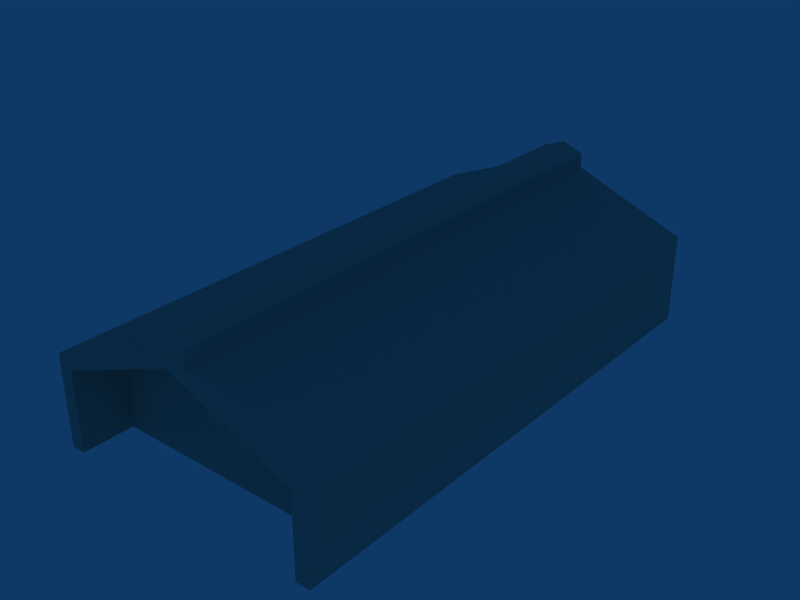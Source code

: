 # Source: WarehouseTypeE.blend  (saved by Blender 2.49.2; exported with 4.5.12 LTS)
import bpy
from mathutils import Matrix  # noqa: F401  (used for matrix-valued properties, if any)

bpy.ops.wm.read_factory_settings(use_empty=True)
scene = bpy.context.scene
scene.name = 'Scene'

# ---- collections
col_collection_1 = bpy.data.collections.new('Collection 1'); scene.collection.children.link(col_collection_1)

# ---- materials (node trees are filled in below, after node groups)
mat_0_001 = bpy.data.materials.new('0.001')
mat_0_001.alpha_threshold = 0.0
mat_0_001.diffuse_color = (0.6431, 0.702, 0.6471, 1.0)
mat_0_001.roughness = 0.5
mat_0_001.line_color = (0.0, 0.0, 0.0, 1.0)

# ---- material node trees

# ---- world
world_world = bpy.data.worlds.new('World'); scene.world = world_world
world_world.color = (0.05656, 0.2208, 0.4)
world_world.use_sun_shadow = False
world_world.sun_shadow_jitter_overblur = 0.0
world_world.cycles.sampling_method = 'MANUAL'
world_world.cycles.sample_map_resolution = 256

# ---- meshes
me_cube = bpy.data.meshes.new('""Cube""')
me_cube.from_pydata([(1.312, 1.604, -15.14), (-1.312, 1.604, -15.14), (1.312, 1.604, -6.419), (-1.312, 1.604, -6.419), (-1.122e-06, 1.604, -1.568), (-2.114e-06, -1.604, -1.568), (-1.312, -1.604, -6.419), (1.312, -1.604, -6.419), (-1.312, -1.604, -15.14), (1.312, -1.604, -15.14), (1.179, 1.604, -7.508), (1.179, 1.604, -15.14), (-1.179, 1.604, -7.508), (-1.179, 1.604, -15.14), (-1.122e-06, 1.604, -2.805), (-2.114e-06, -1.604, -2.805), (1.179, -1.604, -7.508), (-1.179, -1.604, -7.508), (-1.179, -1.604, -15.14), (1.179, -1.604, -15.14), (1.179, 1.291, -7.508), (1.179, 1.291, -15.14), (-1.179, 1.291, -7.508), (-1.179, 1.291, -15.14), (-1.219e-06, 1.291, -2.805), (-2.017e-06, -1.291, -2.805), (1.179, -1.291, -7.508), (-1.179, -1.291, -7.508), (-1.179, -1.291, -15.14), (1.179, -1.291, -15.14), (-0.2106, -1.604, -1.986), (-0.2106, 1.604, -1.986), (0.2105, 1.604, -1.986), (0.2105, -1.604, -1.986), (0.2105, 1.604, -0.5945), (0.2105, -1.604, -0.5945), (-0.2106, -1.604, -0.5945), (-0.2106, 1.604, -0.5945), (-2.013e-06, -1.604, 0.2048), (-1.215e-06, 1.604, 0.2048)], [], [(1, 13, 23), (8, 28, 18), (9, 19, 29), (0, 21, 11), (22, 24, 23), (20, 21, 24), (24, 21, 23), (25, 29, 26), (25, 27, 28), (25, 28, 29), (3, 12, 13), (3, 13, 1), (12, 22, 23), (12, 23, 13), (14, 24, 22), (14, 22, 12), (0, 11, 10), (0, 10, 2), (21, 0, 9), (21, 9, 29), (23, 28, 8), (23, 8, 1), (11, 21, 20), (11, 20, 10), (10, 20, 24), (10, 24, 14), (17, 27, 25), (17, 25, 15), (15, 25, 26), (15, 26, 16), (7, 16, 19), (7, 19, 9), (8, 18, 17), (8, 17, 6), (18, 28, 27), (18, 27, 17), (16, 26, 29), (16, 29, 19), (9, 0, 2), (9, 2, 7), (6, 3, 1), (6, 1, 8), (23, 21, 29), (23, 29, 28), (6, 30, 31), (6, 31, 3), (2, 32, 33), (2, 33, 7), (31, 14, 12), (3, 31, 12), (31, 4, 14), (30, 17, 15), (5, 30, 15), (30, 6, 17), (33, 15, 16), (7, 33, 16), (33, 5, 15), (32, 10, 14), (4, 32, 14), (32, 2, 10), (33, 32, 34), (33, 34, 35), (31, 30, 36), (31, 36, 37), (5, 33, 35), (5, 35, 38), (32, 4, 39), (32, 39, 34), (4, 31, 37), (4, 37, 39), (30, 5, 38), (30, 38, 36), (34, 39, 38), (34, 38, 35), (36, 38, 39), (36, 39, 37)])
_uv = me_cube.uv_layers.new(name='UVTex')
_uv.uv.foreach_set('vector', [0.3141, 0.1886, 0.3215, 0.1886, 0.3215, 0.1758, 0.3141, 0.0573, 0.3215, 0.0701, 0.3215, 0.0573, 0.4599, 0.0573, 0.4525, 0.0573, 0.4525, 0.0701, 0.4599, 0.1886, 0.4525, 0.1758, 0.4525, 0.1886, 0.2345, 0.1044, 0.1269, 0.1422, 0.2345, 0.043, 0.0192, 0.1044, 0.0192, 0.043, 0.1269, 0.1422, 0.1269, 0.1422, 0.0192, 0.043, 0.2345, 0.043, 0.5995, 0.1466, 0.7104, 0.0444, 0.7104, 0.1076, 0.5995, 0.1466, 0.4886, 0.1076, 0.4886, 0.0444, 0.5995, 0.1466, 0.4886, 0.0444, 0.7104, 0.0444, 0.2467, 0.1132, 0.2345, 0.1044, 0.2345, 0.043, 0.2467, 0.1132, 0.2345, 0.043, 0.2467, 0.043, 0.7814, 0.1861, 0.8254, 0.1861, 0.8254, 0.1414, 0.7814, 0.1861, 0.8254, 0.1414, 0.7814, 0.1414, 0.8479, 0.0247, 0.8479, 0.0624, 0.915, 0.0624, 0.8479, 0.0247, 0.915, 0.0624, 0.915, 0.0247, 0.0071, 0.043, 0.0192, 0.043, 0.0192, 0.1044, 0.0071, 0.043, 0.0192, 0.1044, 0.0071, 0.1132, 0.4525, 0.1758, 0.4599, 0.1886, 0.4599, 0.0573, 0.4525, 0.1758, 0.4599, 0.0573, 0.4525, 0.0701, 0.3215, 0.1758, 0.3215, 0.0701, 0.3141, 0.0573, 0.3215, 0.1758, 0.3141, 0.0573, 0.3141, 0.1886, 0.7814, 0.1955, 0.8254, 0.1955, 0.8254, 0.2402, 0.7814, 0.1955, 0.8254, 0.2402, 0.7814, 0.2402, 0.7809, 0.0247, 0.7809, 0.0624, 0.8479, 0.0624, 0.7809, 0.0247, 0.8479, 0.0624, 0.8479, 0.0247, 0.915, 0.1179, 0.915, 0.0802, 0.8479, 0.0802, 0.915, 0.1179, 0.8479, 0.0802, 0.8479, 0.1179, 0.8479, 0.1179, 0.8479, 0.0802, 0.7809, 0.0802, 0.8479, 0.1179, 0.7809, 0.0802, 0.7809, 0.1179, 0.723, 0.1167, 0.7104, 0.1076, 0.7104, 0.0444, 0.723, 0.1167, 0.7104, 0.0444, 0.723, 0.0444, 0.4761, 0.0444, 0.4886, 0.0444, 0.4886, 0.1076, 0.4761, 0.0444, 0.4886, 0.1076, 0.4761, 0.1167, 0.8872, 0.1414, 0.8431, 0.1414, 0.8431, 0.1861, 0.8872, 0.1414, 0.8431, 0.1861, 0.8872, 0.1861, 0.8872, 0.2402, 0.8431, 0.2402, 0.8431, 0.1955, 0.8872, 0.2402, 0.8431, 0.1955, 0.8872, 0.1955, 0.9109, 0.3966, 0.0657, 0.3966, 0.0657, 0.4921, 0.9109, 0.3966, 0.0657, 0.4921, 0.9109, 0.4921, 0.9109, 0.3871, 0.0657, 0.3871, 0.0657, 0.2916, 0.9109, 0.3871, 0.0657, 0.2916, 0.9109, 0.2916, 0.3215, 0.1758, 0.4525, 0.1758, 0.4525, 0.0701, 0.3215, 0.1758, 0.4525, 0.0701, 0.3215, 0.0701, 0.9813, 0.5383, 0.9813, 0.6879, 0.0572, 0.6879, 0.9813, 0.5383, 0.0572, 0.6879, 0.0572, 0.5383, 0.0572, 0.8947, 0.0572, 0.7451, 0.9813, 0.7451, 0.0572, 0.8947, 0.9813, 0.7451, 0.9813, 0.8947, 0.1461, 0.1488, 0.1269, 0.1422, 0.2345, 0.1044, 0.2467, 0.1132, 0.1461, 0.1488, 0.2345, 0.1044, 0.1461, 0.1488, 0.1269, 0.1522, 0.1269, 0.1422, 0.5797, 0.1534, 0.4886, 0.1076, 0.5995, 0.1466, 0.5995, 0.1569, 0.5797, 0.1534, 0.5995, 0.1466, 0.5797, 0.1534, 0.4761, 0.1167, 0.4886, 0.1076, 0.6193, 0.1534, 0.5995, 0.1466, 0.7104, 0.1076, 0.723, 0.1167, 0.6193, 0.1534, 0.7104, 0.1076, 0.6193, 0.1534, 0.5995, 0.1569, 0.5995, 0.1466, 0.1076, 0.1488, 0.0192, 0.1044, 0.1269, 0.1422, 0.1269, 0.1522, 0.1076, 0.1488, 0.1269, 0.1422, 0.1076, 0.1488, 0.0071, 0.1132, 0.0192, 0.1044, 0.9807, 0.9095, 0.0583, 0.9095, 0.0583, 0.9262, 0.9807, 0.9095, 0.0583, 0.9262, 0.9807, 0.9262, 0.0583, 0.935, 0.9807, 0.935, 0.9807, 0.9517, 0.0583, 0.935, 0.9807, 0.9517, 0.0583, 0.9517, 0.5995, 0.1569, 0.6193, 0.1534, 0.6193, 0.165, 0.5995, 0.1569, 0.6193, 0.165, 0.5995, 0.1684, 0.1076, 0.1488, 0.1269, 0.1522, 0.1269, 0.1634, 0.1076, 0.1488, 0.1269, 0.1634, 0.1076, 0.16, 0.1269, 0.1522, 0.1461, 0.1488, 0.1461, 0.16, 0.1269, 0.1522, 0.1461, 0.16, 0.1269, 0.1634, 0.5797, 0.1534, 0.5995, 0.1569, 0.5995, 0.1684, 0.5797, 0.1534, 0.5995, 0.1684, 0.5797, 0.165, 0.0572, 0.7451, 0.0572, 0.7165, 0.9813, 0.7165, 0.0572, 0.7451, 0.9813, 0.7165, 0.9813, 0.7451, 0.9813, 0.6879, 0.9813, 0.7165, 0.0572, 0.7165, 0.9813, 0.6879, 0.0572, 0.7165, 0.0572, 0.6879])
me_cube.materials.append(mat_0_001)
me_cube.use_remesh_preserve_volume = False
me_cube.use_remesh_preserve_attributes = False
me_cube.use_mirror_vertex_groups = False
me_cube.update()

# ---- objects
ob_cube = bpy.data.objects.new('""Cube""', me_cube)

# ---- transforms, parenting, visibility, modifiers, constraints
ob_cube.location = (0.0, 0.0, 11.36)
ob_cube.rotation_euler = (0.0, 0.0, 3.142)
ob_cube.scale = (7.56, 11.86, 0.75)
ob_cube.lock_rotations_4d = False
ob_cube.empty_display_type = 'ARROWS'
ob_cube.lineart.crease_threshold = 0.0

# ---- collection membership
col_collection_1.objects.link(ob_cube)

# ---- scene / render settings (as saved in the file)
scene.frame_start = 1; scene.frame_end = 250; scene.frame_set(1)
scene.render.engine = 'BLENDER_EEVEE_NEXT'
scene.render.image_settings.file_format = 'JPEG'
scene.render.image_settings.color_mode = 'RGB'
scene.render.image_settings.compression = 90
scene.render.resolution_x = 800
scene.render.resolution_y = 600
scene.render.pixel_aspect_x = 100.0
scene.render.pixel_aspect_y = 100.0
scene.render.fps = 25
scene.render.dither_intensity = 0.0
scene.render.use_compositing = False
scene.render.use_sequencer = False
scene.render.bake_margin = 2
scene.render.bake_bias = 0.0
scene.render.use_stamp_time = False
scene.render.use_stamp_date = False
scene.render.use_stamp_frame = False
scene.render.use_stamp_camera = False
scene.render.use_stamp_scene = False
scene.render.use_stamp_filename = False
scene.render.use_stamp_render_time = False
scene.render.stamp_font_size = 0
scene.cycles.use_denoising = False
scene.cycles.samples = 10
scene.cycles.sampling_pattern = 'TABULATED_SOBOL'
scene.cycles.light_sampling_threshold = 0.0
scene.cycles.use_adaptive_sampling = False
scene.cycles.use_light_tree = False
scene.cycles.blur_glossy = 0.0
scene.cycles.volume_bounces = 1
scene.cycles.pixel_filter_type = 'GAUSSIAN'
scene.cycles.sample_clamp_indirect = 0.0
scene.view_settings.view_transform = 'Raw'
bpy.context.view_layer.update()

# ---- added for rendering (the .blend has no active camera): camera
cam_auto = bpy.data.cameras.new('AutoCamera')
cam_auto.lens = 50.0
cam_auto.sensor_width = 36.0
cam_auto.clip_end = 1000.0
ob_auto_camera = bpy.data.objects.new('AutoCamera', cam_auto)
scene.collection.objects.link(ob_auto_camera)
ob_auto_camera.location = (41.1081, -49.3297, 38.6473)
ob_auto_camera.rotation_euler = (1.09748, -7.21219e-08, 0.694738)
scene.camera = ob_auto_camera
bpy.context.view_layer.update()
